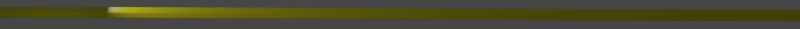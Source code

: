 # Source: FilterBarYellow.blend  (saved by Blender 2.82.7; exported with 4.5.12 LTS)
import bpy
from mathutils import Matrix  # noqa: F401  (used for matrix-valued properties, if any)

bpy.ops.wm.read_factory_settings(use_empty=True)
scene = bpy.context.scene
scene.name = 'Scene'

# ---- collections
col_collection = bpy.data.collections.new('Collection'); scene.collection.children.link(col_collection)

# ---- materials (node trees are filled in below, after node groups)
mat_material = bpy.data.materials.new('Material')
mat_material.alpha_threshold = 0.0
mat_material.line_color = (0.0, 0.0, 0.0, 1.0)

# ---- material node trees
mat_material.use_nodes = True; mat_material.node_tree.nodes.clear()
_N = mat_material.node_tree.nodes; _L = mat_material.node_tree.links
n0 = _N.new('ShaderNodeOutputMaterial'); n0.name = 'Material Output'; n0.location = (300, 300)
n1 = _N.new('ShaderNodeBsdfPrincipled'); n1.name = 'Principled BSDF'; n1.location = (10, 300)
n1.distribution = 'GGX'
n1.subsurface_method = 'BURLEY'
n1.inputs[0].default_value = (0.8, 0.7496, 0.0, 1.0)
n1.inputs[2].default_value = 0.4
n1.inputs[3].default_value = 1.45
n1.inputs[27].default_value = (0.0, 0.0, 0.0, 1.0)
n1.inputs[28].default_value = 1.0
_L.new(n1.outputs[0], n0.inputs[0])
n0.is_active_output = True

# ---- world
world_world = bpy.data.worlds.new('World'); scene.world = world_world
world_world.use_nodes = True; world_world.node_tree.nodes.clear()
_N = world_world.node_tree.nodes; _L = world_world.node_tree.links
n0 = _N.new('ShaderNodeOutputWorld'); n0.name = 'World Output'; n0.location = (300, 300)
n1 = _N.new('ShaderNodeBackground'); n1.name = 'Background'; n1.location = (10, 300)
n1.inputs[0].default_value = (0.05088, 0.05088, 0.05088, 1.0)
n2 = _N.new('ShaderNodeBsdfSheen'); n2.name = 'Velvet BSDF'; n2.location = (110, 280)
n2.distribution = 'ASHIKHMIN'
n2.inputs[0].default_value = (0.5345, 0.8, 0.4869, 1.0)
n2.inputs[1].default_value = 1.0
_L.new(n1.outputs[0], n0.inputs[0])
_L.new(n2.outputs[0], n0.inputs[1])
n0.is_active_output = True
world_world.use_eevee_finite_volume = True
world_world.color = (0.05088, 0.05088, 0.05088)
world_world.use_sun_shadow = False
world_world.sun_shadow_jitter_overblur = 0.0

# ---- cameras
cam_camera = bpy.data.cameras.new('Camera')
cam_camera.ortho_scale = 7.314

# ---- lights
light_light = bpy.data.lights.new('Light', 'AREA')
light_light.transmission_factor = 0.0
light_light.energy = 3927.0
light_light.shadow_soft_size = 100.0
light_light.shadow_maximum_resolution = 0.006
light_light.use_absolute_resolution = True
light_light.shape = 'RECTANGLE'
light_light.size = 100.0
light_light.size_y = 3.26
light_spot = bpy.data.lights.new('Spot', 'POINT')
light_spot.transmission_factor = 0.0
light_spot.energy = 100.0
light_spot.shadow_soft_size = 0.25
light_spot.shadow_maximum_resolution = 0.006
light_spot.use_absolute_resolution = True

# ---- meshes
me_cube = bpy.data.meshes.new('Cube')
me_cube.from_pydata([(1.0, 1.0, 1.0), (1.0, 1.0, -1.0), (1.0, -1.0, 1.0), (1.0, -1.0, -1.0), (-1.0, 1.0, 1.0), (-1.0, 1.0, -1.0), (-1.0, -1.0, 1.0), (-1.0, -1.0, -1.0)], [], [(0, 4, 6, 2), (3, 2, 6, 7), (7, 6, 4, 5), (5, 1, 3, 7), (1, 0, 2, 3), (5, 4, 0, 1)])
_uv = me_cube.uv_layers.new(name='UVMap')
_uv.uv.foreach_set('vector', [0.625, 0.5, 0.875, 0.5, 0.875, 0.75, 0.625, 0.75, 0.375, 0.75, 0.625, 0.75, 0.625, 1.0, 0.375, 1.0, 0.375, 0.0, 0.625, 0.0, 0.625, 0.25, 0.375, 0.25, 0.125, 0.5, 0.375, 0.5, 0.375, 0.75, 0.125, 0.75, 0.375, 0.5, 0.625, 0.5, 0.625, 0.75, 0.375, 0.75, 0.375, 0.25, 0.625, 0.25, 0.625, 0.5, 0.375, 0.5])
me_cube.materials.append(mat_material)
me_cube.use_remesh_preserve_volume = False
me_cube.use_remesh_preserve_attributes = False
me_cube.use_mirror_vertex_groups = False
me_cube.update()

# ---- objects
ob_cube = bpy.data.objects.new('Cube', me_cube)
ob_light = bpy.data.objects.new('Light', light_light)
ob_camera = bpy.data.objects.new('Camera', cam_camera)
ob_spot = bpy.data.objects.new('Spot', light_spot)

# ---- transforms, parenting, visibility, modifiers, constraints
ob_cube.location = (0.0, 0.0, 0.0)
ob_cube.rotation_euler = (0.0003491, 0.003491, 0.0)
ob_cube.scale = (232.3, 1.0, 1.0)
ob_cube.lock_rotations_4d = False
ob_cube.empty_display_type = 'ARROWS'
ob_cube.lineart.crease_threshold = 0.0
_m = ob_cube.modifiers.new('Decimate', 'DECIMATE')
_m.ratio = 0.8015
_m.angle_limit = 0.0
_m = ob_cube.modifiers.new('Bevel', 'BEVEL')
_m.width = 0.16
_m.width_pct = 0.16
_m.segments = 4
_m.limit_method = 'NONE'
_m.angle_limit = 0.9948
ob_light.location = (-39.18, -6.821, 6.738)
ob_light.rotation_euler = (-1.585, 0.3471, 1.635)
ob_light.lock_rotations_4d = False
ob_light.empty_display_type = 'ARROWS'
ob_light.color = (0.0, 0.0, 0.0, 0.0)
ob_light.lineart.crease_threshold = 0.0
ob_camera.location = (0.0, -150.0, 10.0)
ob_camera.rotation_euler = (1.504, 0.0, 0.0)
ob_camera.lock_rotations_4d = False
ob_camera.empty_display_type = 'ARROWS'
ob_camera.color = (0.0, 0.0, 0.0, 0.0)
ob_camera.display_type = 'WIRE'
ob_camera.lineart.crease_threshold = 0.0
ob_spot.location = (-46.77, -9.595, 3.183)
ob_spot.lineart.crease_threshold = 0.0

# ---- collection membership
col_collection.objects.link(ob_cube)
col_collection.objects.link(ob_light)
col_collection.objects.link(ob_camera)
col_collection.objects.link(ob_spot)

# ---- scene / render settings (as saved in the file)
scene.camera = ob_camera
scene.frame_start = 1; scene.frame_end = 250; scene.frame_set(1)
scene.render.engine = 'CYCLES'
scene.render.resolution_y = 70
scene.render.film_transparent = True
scene.cycles.use_denoising = False
scene.cycles.samples = 128
scene.cycles.sampling_pattern = 'TABULATED_SOBOL'
scene.cycles.use_adaptive_sampling = False
scene.cycles.use_light_tree = False
scene.view_settings.look = 'Very High Contrast'
scene.view_settings.view_transform = 'Filmic'
bpy.context.view_layer.update()
